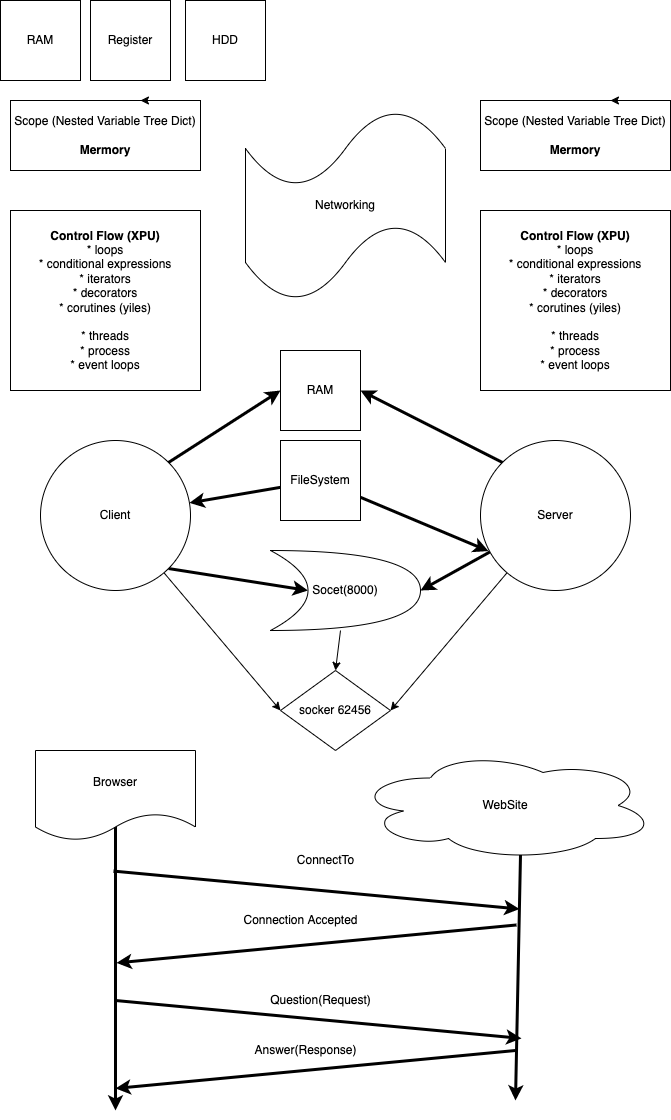

The diagram above was exported from draw.io. Its source (the exported page's mxGraphModel, read from the mxfile embedded in the PNG):
<mxGraphModel dx="1042" dy="1679" grid="1" gridSize="10" guides="1" tooltips="1" connect="1" arrows="1" fold="1" page="1" pageScale="1" pageWidth="850" pageHeight="1100" math="0" shadow="0">
  <root>
    <mxCell id="0" />
    <mxCell id="1" parent="0" />
    <mxCell id="2" value="Scope (Nested Variable Tree Dict)&lt;br&gt;&lt;br&gt;&lt;b&gt;Mermory&lt;/b&gt;" style="rounded=0;whiteSpace=wrap;html=1;" parent="1" vertex="1">
      <mxGeometry x="90" y="90" width="190" height="70" as="geometry" />
    </mxCell>
    <mxCell id="3" value="&lt;b&gt;Control Flow (XPU)&lt;br&gt;&lt;/b&gt;* loops&lt;br&gt;* conditional expressions&lt;br&gt;* iterators&lt;br&gt;* decorators&lt;br&gt;* corutines (yiles)&lt;br&gt;&lt;br&gt;* threads&lt;br&gt;* process&lt;br&gt;* event loops" style="rounded=0;whiteSpace=wrap;html=1;" parent="1" vertex="1">
      <mxGeometry x="90" y="200" width="190" height="180" as="geometry" />
    </mxCell>
    <mxCell id="4" style="edgeStyle=none;html=1;exitX=0.75;exitY=0;exitDx=0;exitDy=0;entryX=0.684;entryY=0;entryDx=0;entryDy=0;entryPerimeter=0;" parent="1" source="2" target="2" edge="1">
      <mxGeometry relative="1" as="geometry" />
    </mxCell>
    <mxCell id="5" value="Networking" style="shape=tape;whiteSpace=wrap;html=1;" parent="1" vertex="1">
      <mxGeometry x="325" y="100" width="200" height="190" as="geometry" />
    </mxCell>
    <mxCell id="7" value="Scope (Nested Variable Tree Dict)&lt;br&gt;&lt;br&gt;&lt;b&gt;Mermory&lt;/b&gt;" style="rounded=0;whiteSpace=wrap;html=1;" parent="1" vertex="1">
      <mxGeometry x="560" y="90" width="190" height="70" as="geometry" />
    </mxCell>
    <mxCell id="8" value="&lt;b&gt;Control Flow (XPU)&lt;br&gt;&lt;/b&gt;* loops&lt;br&gt;* conditional expressions&lt;br&gt;* iterators&lt;br&gt;* decorators&lt;br&gt;* corutines (yiles)&lt;br&gt;&lt;br&gt;* threads&lt;br&gt;* process&lt;br&gt;* event loops" style="rounded=0;whiteSpace=wrap;html=1;" parent="1" vertex="1">
      <mxGeometry x="560" y="200" width="190" height="180" as="geometry" />
    </mxCell>
    <mxCell id="9" style="edgeStyle=none;html=1;exitX=0.75;exitY=0;exitDx=0;exitDy=0;entryX=0.684;entryY=0;entryDx=0;entryDy=0;entryPerimeter=0;" parent="1" source="7" target="7" edge="1">
      <mxGeometry relative="1" as="geometry" />
    </mxCell>
    <mxCell id="Ee30-bar4R8abaQwb7Ey-28" style="edgeStyle=none;html=1;exitX=1;exitY=0;exitDx=0;exitDy=0;entryX=0;entryY=0.5;entryDx=0;entryDy=0;strokeWidth=3;" parent="1" source="10" target="Ee30-bar4R8abaQwb7Ey-27" edge="1">
      <mxGeometry relative="1" as="geometry" />
    </mxCell>
    <mxCell id="Ee30-bar4R8abaQwb7Ey-36" style="edgeStyle=none;html=1;exitX=1;exitY=1;exitDx=0;exitDy=0;entryX=0.25;entryY=0.5;entryDx=0;entryDy=0;entryPerimeter=0;strokeWidth=3;" parent="1" source="10" target="Ee30-bar4R8abaQwb7Ey-34" edge="1">
      <mxGeometry relative="1" as="geometry" />
    </mxCell>
    <mxCell id="C2GbiI7nu6422LVUo6eb-26" style="edgeStyle=none;html=1;entryX=0;entryY=0.5;entryDx=0;entryDy=0;" edge="1" parent="1" source="10" target="C2GbiI7nu6422LVUo6eb-25">
      <mxGeometry relative="1" as="geometry" />
    </mxCell>
    <mxCell id="10" value="Client" style="ellipse;whiteSpace=wrap;html=1;aspect=fixed;" parent="1" vertex="1">
      <mxGeometry x="120" y="430" width="150" height="150" as="geometry" />
    </mxCell>
    <mxCell id="Ee30-bar4R8abaQwb7Ey-29" style="edgeStyle=none;html=1;exitX=0;exitY=0;exitDx=0;exitDy=0;entryX=1;entryY=0.5;entryDx=0;entryDy=0;strokeWidth=3;" parent="1" source="11" target="Ee30-bar4R8abaQwb7Ey-27" edge="1">
      <mxGeometry relative="1" as="geometry" />
    </mxCell>
    <mxCell id="Ee30-bar4R8abaQwb7Ey-33" style="edgeStyle=none;html=1;strokeWidth=3;entryX=1;entryY=0.5;entryDx=0;entryDy=0;entryPerimeter=0;" parent="1" source="11" target="Ee30-bar4R8abaQwb7Ey-34" edge="1">
      <mxGeometry relative="1" as="geometry">
        <mxPoint x="490" y="610" as="targetPoint" />
      </mxGeometry>
    </mxCell>
    <mxCell id="C2GbiI7nu6422LVUo6eb-27" style="edgeStyle=none;html=1;entryX=1;entryY=0.5;entryDx=0;entryDy=0;" edge="1" parent="1" source="11" target="C2GbiI7nu6422LVUo6eb-25">
      <mxGeometry relative="1" as="geometry" />
    </mxCell>
    <mxCell id="11" value="Server" style="ellipse;whiteSpace=wrap;html=1;aspect=fixed;" parent="1" vertex="1">
      <mxGeometry x="560" y="430" width="150" height="150" as="geometry" />
    </mxCell>
    <mxCell id="16" style="edgeStyle=none;html=1;exitX=0.5;exitY=0;exitDx=0;exitDy=0;strokeWidth=3;" parent="1" source="13" edge="1">
      <mxGeometry relative="1" as="geometry">
        <mxPoint x="195" y="1100" as="targetPoint" />
      </mxGeometry>
    </mxCell>
    <mxCell id="13" value="Browser" style="shape=document;whiteSpace=wrap;html=1;boundedLbl=1;" parent="1" vertex="1">
      <mxGeometry x="115" y="740" width="160" height="90" as="geometry" />
    </mxCell>
    <mxCell id="14" value="WebSite" style="ellipse;shape=cloud;whiteSpace=wrap;html=1;" parent="1" vertex="1">
      <mxGeometry x="435" y="740" width="300" height="110" as="geometry" />
    </mxCell>
    <mxCell id="15" value="" style="endArrow=classic;html=1;strokeWidth=3;exitX=0.55;exitY=0.95;exitDx=0;exitDy=0;exitPerimeter=0;" parent="1" source="14" edge="1">
      <mxGeometry width="50" height="50" relative="1" as="geometry">
        <mxPoint x="425" y="920" as="sourcePoint" />
        <mxPoint x="595" y="1090" as="targetPoint" />
      </mxGeometry>
    </mxCell>
    <mxCell id="17" value="" style="endArrow=classic;html=1;strokeWidth=3;exitX=-2;exitY=0.335;exitDx=0;exitDy=0;exitPerimeter=0;entryX=0.8;entryY=0.22;entryDx=0;entryDy=0;entryPerimeter=0;" parent="1" source="16" target="15" edge="1">
      <mxGeometry width="50" height="50" relative="1" as="geometry">
        <mxPoint x="425" y="920" as="sourcePoint" />
        <mxPoint x="475" y="870" as="targetPoint" />
      </mxGeometry>
    </mxCell>
    <mxCell id="18" value="ConnectTo" style="text;html=1;align=center;verticalAlign=middle;resizable=0;points=[];autosize=1;strokeColor=none;fillColor=none;" parent="1" vertex="1">
      <mxGeometry x="370" y="840" width="70" height="20" as="geometry" />
    </mxCell>
    <mxCell id="19" value="" style="endArrow=classic;html=1;strokeWidth=3;exitX=0.2;exitY=0.285;exitDx=0;exitDy=0;exitPerimeter=0;entryX=1;entryY=0.59;entryDx=0;entryDy=0;entryPerimeter=0;" parent="1" source="15" target="16" edge="1">
      <mxGeometry width="50" height="50" relative="1" as="geometry">
        <mxPoint x="329" y="1030" as="sourcePoint" />
        <mxPoint x="735" y="1067.9099999999999" as="targetPoint" />
      </mxGeometry>
    </mxCell>
    <mxCell id="20" value="Connection Accepted" style="text;html=1;align=center;verticalAlign=middle;resizable=0;points=[];autosize=1;strokeColor=none;fillColor=none;" parent="1" vertex="1">
      <mxGeometry x="315" y="900" width="130" height="20" as="geometry" />
    </mxCell>
    <mxCell id="21" value="" style="endArrow=classic;html=1;strokeWidth=3;exitX=-2;exitY=0.335;exitDx=0;exitDy=0;exitPerimeter=0;entryX=0.8;entryY=0.22;entryDx=0;entryDy=0;entryPerimeter=0;" parent="1" edge="1">
      <mxGeometry width="50" height="50" relative="1" as="geometry">
        <mxPoint x="195" y="989.9999999999999" as="sourcePoint" />
        <mxPoint x="601" y="1027.9099999999999" as="targetPoint" />
      </mxGeometry>
    </mxCell>
    <mxCell id="22" value="" style="endArrow=classic;html=1;strokeWidth=3;exitX=0.2;exitY=0.285;exitDx=0;exitDy=0;exitPerimeter=0;entryX=1;entryY=0.59;entryDx=0;entryDy=0;entryPerimeter=0;" parent="1" edge="1">
      <mxGeometry width="50" height="50" relative="1" as="geometry">
        <mxPoint x="595" y="1039.9975" as="sourcePoint" />
        <mxPoint x="195" y="1077.93" as="targetPoint" />
      </mxGeometry>
    </mxCell>
    <mxCell id="23" value="Question(Request)" style="text;html=1;align=center;verticalAlign=middle;resizable=0;points=[];autosize=1;strokeColor=none;fillColor=none;" parent="1" vertex="1">
      <mxGeometry x="340" y="980" width="120" height="20" as="geometry" />
    </mxCell>
    <mxCell id="24" value="Answer(Response)" style="text;html=1;align=center;verticalAlign=middle;resizable=0;points=[];autosize=1;strokeColor=none;fillColor=none;" parent="1" vertex="1">
      <mxGeometry x="325" y="1030" width="120" height="20" as="geometry" />
    </mxCell>
    <mxCell id="Ee30-bar4R8abaQwb7Ey-24" value="RAM" style="whiteSpace=wrap;html=1;aspect=fixed;" parent="1" vertex="1">
      <mxGeometry x="80" y="-10" width="80" height="80" as="geometry" />
    </mxCell>
    <mxCell id="Ee30-bar4R8abaQwb7Ey-25" value="Register" style="whiteSpace=wrap;html=1;aspect=fixed;" parent="1" vertex="1">
      <mxGeometry x="170" y="-10" width="80" height="80" as="geometry" />
    </mxCell>
    <mxCell id="Ee30-bar4R8abaQwb7Ey-26" value="HDD" style="whiteSpace=wrap;html=1;aspect=fixed;" parent="1" vertex="1">
      <mxGeometry x="265" y="-10" width="80" height="80" as="geometry" />
    </mxCell>
    <mxCell id="Ee30-bar4R8abaQwb7Ey-27" value="RAM" style="whiteSpace=wrap;html=1;aspect=fixed;" parent="1" vertex="1">
      <mxGeometry x="360" y="340" width="80" height="80" as="geometry" />
    </mxCell>
    <mxCell id="Ee30-bar4R8abaQwb7Ey-31" value="" style="edgeStyle=none;html=1;strokeWidth=3;" parent="1" source="Ee30-bar4R8abaQwb7Ey-30" target="10" edge="1">
      <mxGeometry relative="1" as="geometry" />
    </mxCell>
    <mxCell id="Ee30-bar4R8abaQwb7Ey-32" style="edgeStyle=none;html=1;entryX=0.053;entryY=0.737;entryDx=0;entryDy=0;entryPerimeter=0;strokeWidth=3;" parent="1" source="Ee30-bar4R8abaQwb7Ey-30" target="11" edge="1">
      <mxGeometry relative="1" as="geometry" />
    </mxCell>
    <mxCell id="Ee30-bar4R8abaQwb7Ey-30" value="FileSystem" style="whiteSpace=wrap;html=1;aspect=fixed;" parent="1" vertex="1">
      <mxGeometry x="360" y="430" width="80" height="80" as="geometry" />
    </mxCell>
    <mxCell id="C2GbiI7nu6422LVUo6eb-24" style="edgeStyle=none;html=1;entryX=0.5;entryY=0;entryDx=0;entryDy=0;" edge="1" parent="1" source="Ee30-bar4R8abaQwb7Ey-34" target="C2GbiI7nu6422LVUo6eb-25">
      <mxGeometry relative="1" as="geometry">
        <mxPoint x="390" y="650" as="targetPoint" />
      </mxGeometry>
    </mxCell>
    <mxCell id="Ee30-bar4R8abaQwb7Ey-34" value="Socet(8000)" style="shape=xor;whiteSpace=wrap;html=1;" parent="1" vertex="1">
      <mxGeometry x="350" y="540" width="150" height="80" as="geometry" />
    </mxCell>
    <mxCell id="C2GbiI7nu6422LVUo6eb-25" value="socker 62456" style="rhombus;whiteSpace=wrap;html=1;" vertex="1" parent="1">
      <mxGeometry x="360" y="660" width="110" height="80" as="geometry" />
    </mxCell>
  </root>
</mxGraphModel>